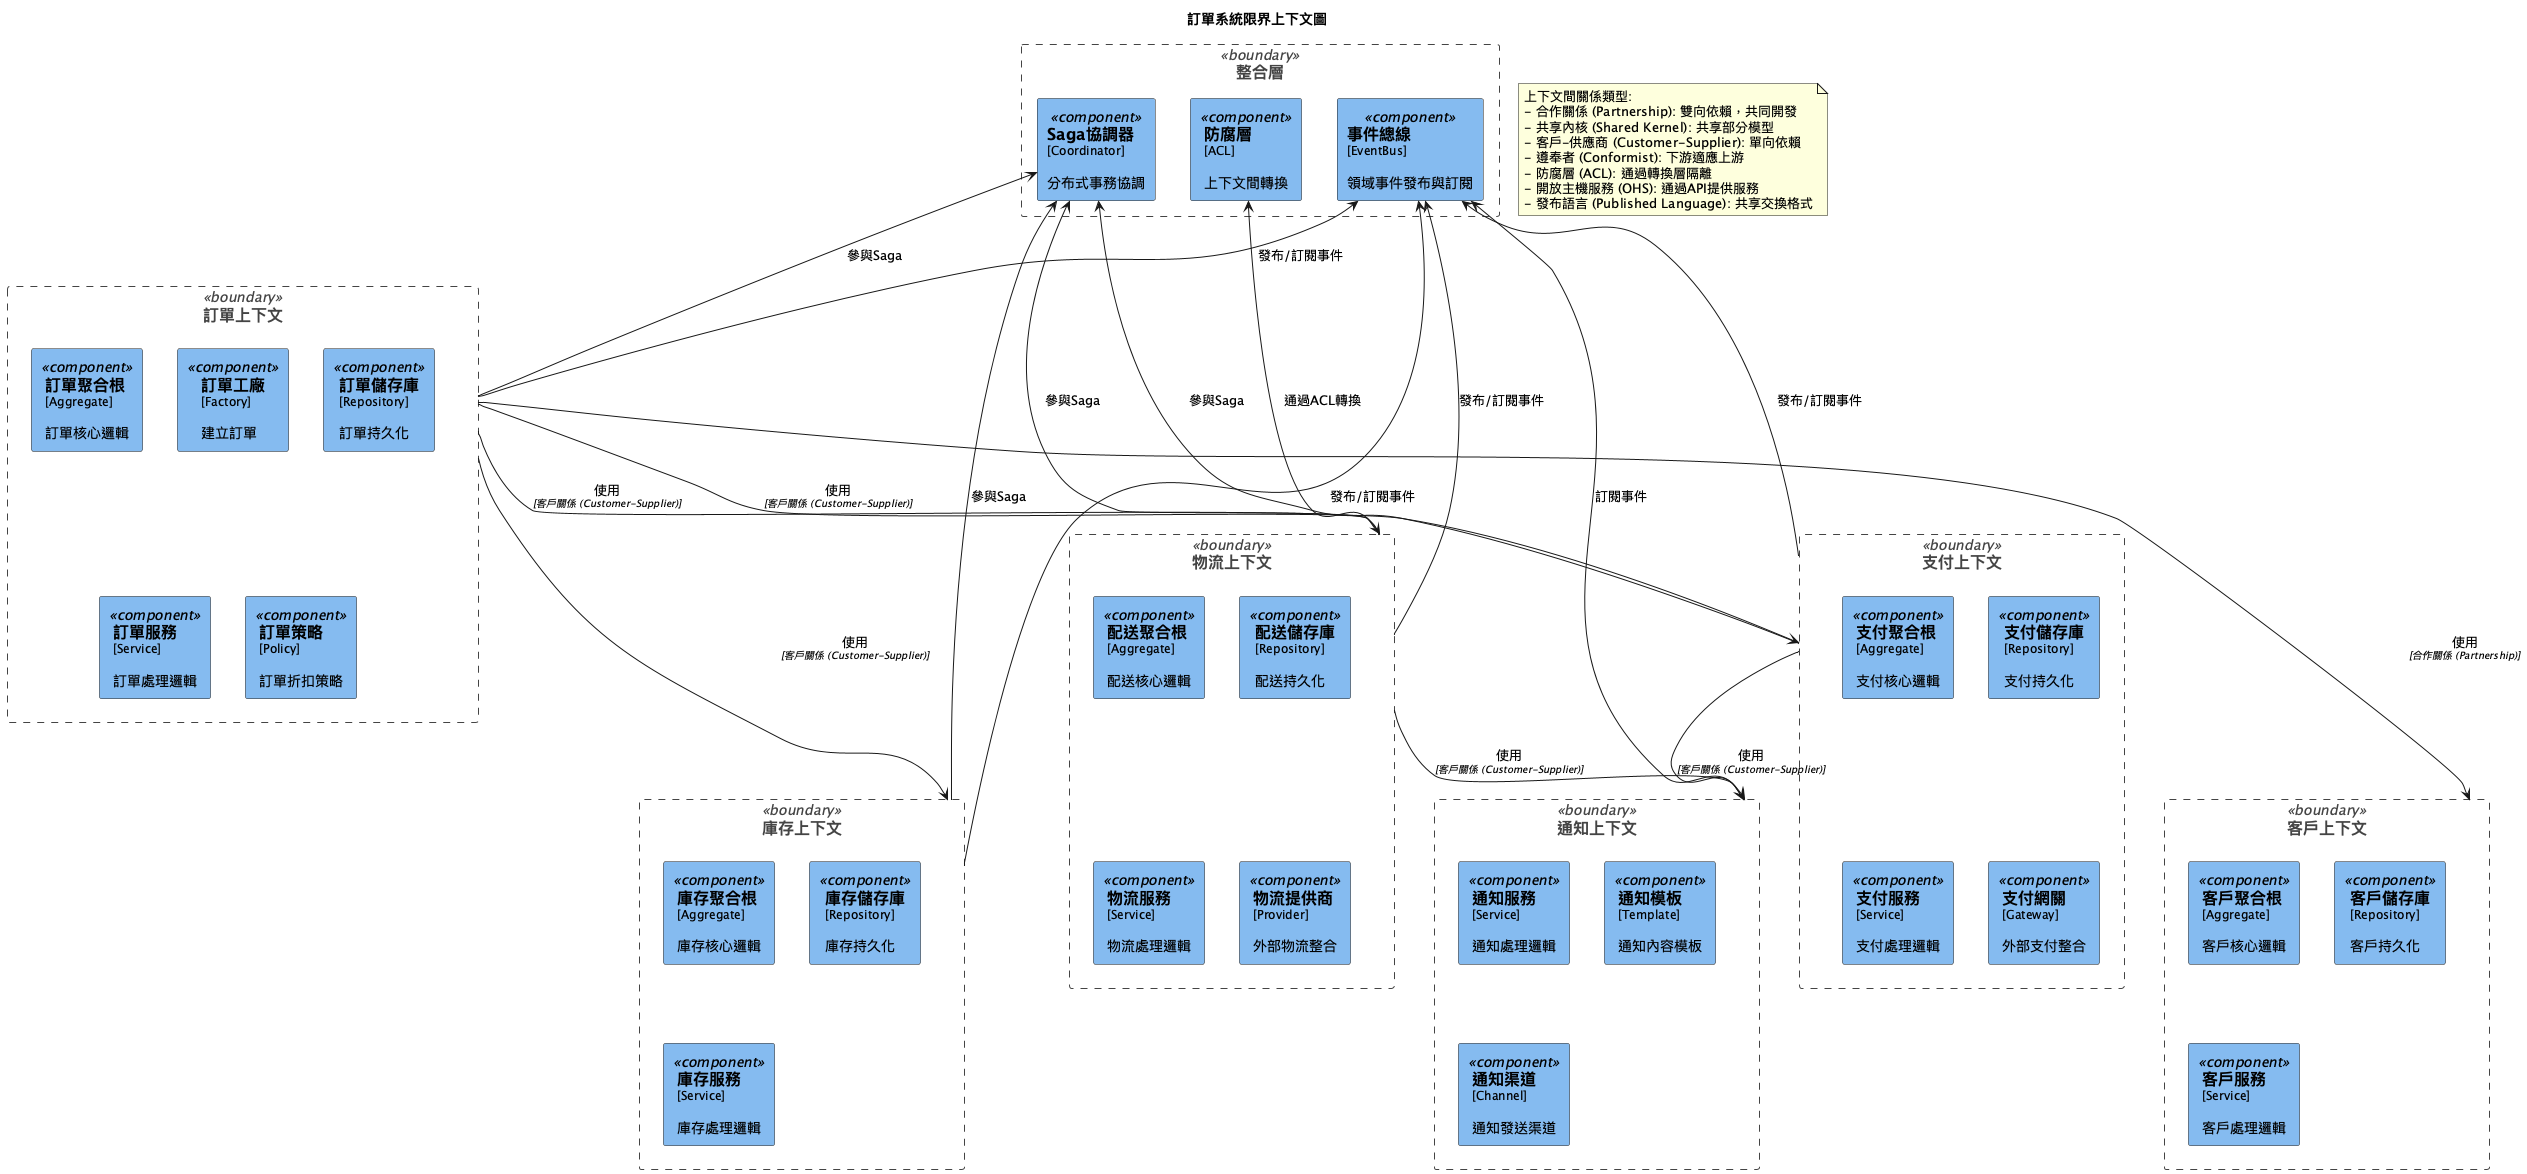

The diagram above was rendered by PlantUML. Its source (embedded in the PNG):
@startuml 限界上下文圖

' C4 Model Definitions
!define LAYOUT_WITH_LEGEND
!define SHOW_PERSON_PORTRAIT

' C4 Element Styles
!define C4_COMPONENT_FONT_COLOR #000000
!define C4_COMPONENT_BG_COLOR #85BBF0
!define C4_CONTAINER_FONT_COLOR #000000
!define C4_CONTAINER_BG_COLOR #438DD5
!define C4_SYSTEM_FONT_COLOR #FFFFFF
!define C4_SYSTEM_BG_COLOR #1168BD
!define C4_PERSON_FONT_COLOR #FFFFFF
!define C4_PERSON_BG_COLOR #08427B
!define C4_BOUNDARY_COLOR #444444

' C4 Element Macros
!define Container_Boundary(e_alias, e_label) rectangle "==e_label" <<boundary>> as e_alias
!define Component(e_alias, e_label, e_techn, e_descr) rectangle "==e_label\n<size:12>[e_techn]</size>\n\ne_descr" <<component>> as e_alias
!define Rel_D(e_from, e_to, e_label, e_techn) e_from -down-> e_to : "e_label\n//<size:10>[e_techn]</size>//"
!define Rel_U(e_from, e_to, e_label) e_from -up-> e_to : "e_label"

' Styling
skinparam rectangle {
    FontColor<<component>> C4_COMPONENT_FONT_COLOR
    BackgroundColor<<component>> C4_COMPONENT_BG_COLOR
    BorderColor<<boundary>> C4_BOUNDARY_COLOR
    FontColor<<boundary>> #444444
    BorderStyle<<boundary>> dashed
}

title 訂單系統限界上下文圖

Container_Boundary(order_context, "訂單上下文") {
    Component(order_aggregate, "訂單聚合根", "Aggregate", "訂單核心邏輯")
    Component(order_factory, "訂單工廠", "Factory", "建立訂單")
    Component(order_repository, "訂單儲存庫", "Repository", "訂單持久化")
    Component(order_service, "訂單服務", "Service", "訂單處理邏輯")
    Component(order_policy, "訂單策略", "Policy", "訂單折扣策略")
}

Container_Boundary(payment_context, "支付上下文") {
    Component(payment_aggregate, "支付聚合根", "Aggregate", "支付核心邏輯")
    Component(payment_repository, "支付儲存庫", "Repository", "支付持久化")
    Component(payment_service, "支付服務", "Service", "支付處理邏輯")
    Component(payment_gateway, "支付網關", "Gateway", "外部支付整合")
}

Container_Boundary(logistics_context, "物流上下文") {
    Component(delivery_aggregate, "配送聚合根", "Aggregate", "配送核心邏輯")
    Component(delivery_repository, "配送儲存庫", "Repository", "配送持久化")
    Component(logistics_service, "物流服務", "Service", "物流處理邏輯")
    Component(logistics_provider, "物流提供商", "Provider", "外部物流整合")
}

Container_Boundary(inventory_context, "庫存上下文") {
    Component(inventory_aggregate, "庫存聚合根", "Aggregate", "庫存核心邏輯")
    Component(inventory_repository, "庫存儲存庫", "Repository", "庫存持久化")
    Component(inventory_service, "庫存服務", "Service", "庫存處理邏輯")
}

Container_Boundary(customer_context, "客戶上下文") {
    Component(customer_aggregate, "客戶聚合根", "Aggregate", "客戶核心邏輯")
    Component(customer_repository, "客戶儲存庫", "Repository", "客戶持久化")
    Component(customer_service, "客戶服務", "Service", "客戶處理邏輯")
}

Container_Boundary(notification_context, "通知上下文") {
    Component(notification_service, "通知服務", "Service", "通知處理邏輯")
    Component(notification_template, "通知模板", "Template", "通知內容模板")
    Component(notification_channel, "通知渠道", "Channel", "通知發送渠道")
}

Container_Boundary(integration_layer, "整合層") {
    Component(event_bus, "事件總線", "EventBus", "領域事件發布與訂閱")
    Component(saga_coordinator, "Saga協調器", "Coordinator", "分布式事務協調")
    Component(acl, "防腐層", "ACL", "上下文間轉換")
}

' 上下文間關係
Rel_D(order_context, payment_context, "使用", "客戶關係 (Customer-Supplier)")
Rel_D(order_context, logistics_context, "使用", "客戶關係 (Customer-Supplier)")
Rel_D(order_context, inventory_context, "使用", "客戶關係 (Customer-Supplier)")
Rel_D(order_context, customer_context, "使用", "合作關係 (Partnership)")
Rel_D(payment_context, notification_context, "使用", "客戶關係 (Customer-Supplier)")
Rel_D(logistics_context, notification_context, "使用", "客戶關係 (Customer-Supplier)")

' 整合層關係
Rel_U(order_context, event_bus, "發布/訂閱事件")
Rel_U(payment_context, event_bus, "發布/訂閱事件")
Rel_U(logistics_context, event_bus, "發布/訂閱事件")
Rel_U(inventory_context, event_bus, "發布/訂閱事件")
Rel_U(notification_context, event_bus, "訂閱事件")

Rel_U(order_context, saga_coordinator, "參與Saga")
Rel_U(payment_context, saga_coordinator, "參與Saga")
Rel_U(logistics_context, saga_coordinator, "參與Saga")
Rel_U(inventory_context, saga_coordinator, "參與Saga")

Rel_U(logistics_context, acl, "通過ACL轉換")

' 註解
note as N1
  上下文間關係類型:
  - 合作關係 (Partnership): 雙向依賴，共同開發
  - 共享內核 (Shared Kernel): 共享部分模型
  - 客戶-供應商 (Customer-Supplier): 單向依賴
  - 遵奉者 (Conformist): 下游適應上游
  - 防腐層 (ACL): 通過轉換層隔離
  - 開放主機服務 (OHS): 通過API提供服務
  - 發布語言 (Published Language): 共享交換格式
end note

@enduml